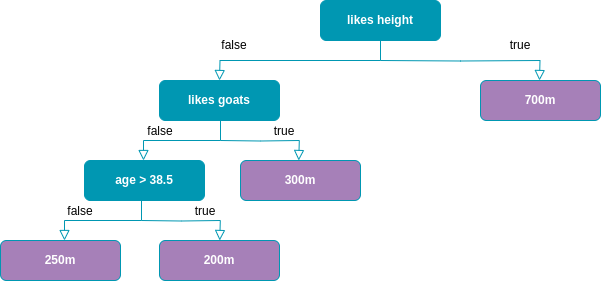

The diagram above was exported from draw.io. Its source (the exported page's mxGraphModel, read from the mxfile embedded in the PNG):
<mxGraphModel dx="1364" dy="913" grid="1" gridSize="10" guides="1" tooltips="1" connect="1" arrows="1" fold="1" page="1" pageScale="1" pageWidth="827" pageHeight="1169" math="0" shadow="0">
  <root>
    <mxCell id="0" />
    <mxCell id="1" parent="0" />
    <mxCell id="7ybJqyZVo-lREKUy7coq-1" value="" style="rounded=0;html=1;jettySize=auto;orthogonalLoop=1;fontSize=11;endArrow=block;endFill=0;endSize=8;strokeWidth=1;shadow=0;labelBackgroundColor=none;edgeStyle=orthogonalEdgeStyle;entryX=0.5;entryY=0;entryDx=0;entryDy=0;exitX=0.5;exitY=1;exitDx=0;exitDy=0;strokeColor=#0097B2;" parent="1" source="7ybJqyZVo-lREKUy7coq-2" edge="1">
      <mxGeometry relative="1" as="geometry">
        <mxPoint x="219" y="200" as="targetPoint" />
      </mxGeometry>
    </mxCell>
    <mxCell id="7ybJqyZVo-lREKUy7coq-2" value="&lt;font color=&quot;#ffffff&quot;&gt;&lt;b&gt;likes height&lt;/b&gt;&lt;/font&gt;" style="rounded=1;whiteSpace=wrap;html=1;fontSize=12;glass=0;strokeWidth=1;shadow=0;fillColor=#0097B2;strokeColor=#0097B2;" parent="1" vertex="1">
      <mxGeometry x="320" y="120" width="120" height="40" as="geometry" />
    </mxCell>
    <mxCell id="7ybJqyZVo-lREKUy7coq-11" value="" style="rounded=0;html=1;jettySize=auto;orthogonalLoop=1;fontSize=11;endArrow=block;endFill=0;endSize=8;strokeWidth=1;shadow=0;labelBackgroundColor=none;edgeStyle=orthogonalEdgeStyle;entryX=0.5;entryY=0;entryDx=0;entryDy=0;strokeColor=#0097B2;" parent="1" edge="1">
      <mxGeometry relative="1" as="geometry">
        <mxPoint x="380" y="180" as="sourcePoint" />
        <mxPoint x="539" y="200" as="targetPoint" />
      </mxGeometry>
    </mxCell>
    <mxCell id="7ybJqyZVo-lREKUy7coq-15" value="true" style="text;html=1;strokeColor=none;fillColor=none;align=center;verticalAlign=middle;whiteSpace=wrap;rounded=0;" parent="1" vertex="1">
      <mxGeometry x="490" y="150" width="60" height="30" as="geometry" />
    </mxCell>
    <mxCell id="czRnGx9iezv_RPsm4QOs-11" value="false" style="text;html=1;strokeColor=none;fillColor=none;align=center;verticalAlign=middle;whiteSpace=wrap;rounded=0;" parent="1" vertex="1">
      <mxGeometry x="204" y="150" width="60" height="30" as="geometry" />
    </mxCell>
    <mxCell id="FYqFEonX0-NMNuPNf6QI-1" value="&lt;font color=&quot;#ffffff&quot;&gt;&lt;b&gt;likes goats&lt;/b&gt;&lt;/font&gt;" style="rounded=1;whiteSpace=wrap;html=1;fontSize=12;glass=0;strokeWidth=1;shadow=0;fillColor=#0097B2;strokeColor=#0097B2;" parent="1" vertex="1">
      <mxGeometry x="159" y="200" width="120" height="40" as="geometry" />
    </mxCell>
    <mxCell id="FYqFEonX0-NMNuPNf6QI-3" value="&lt;font color=&quot;#ffffff&quot;&gt;&lt;b&gt;age &amp;gt; 38.5&lt;/b&gt;&lt;/font&gt;" style="rounded=1;whiteSpace=wrap;html=1;fontSize=12;glass=0;strokeWidth=1;shadow=0;fillColor=#0097B2;strokeColor=#0097B2;" parent="1" vertex="1">
      <mxGeometry x="84" y="280" width="120" height="40" as="geometry" />
    </mxCell>
    <mxCell id="FYqFEonX0-NMNuPNf6QI-4" value="&lt;font color=&quot;#ffffff&quot;&gt;&lt;b&gt;300m&lt;/b&gt;&lt;/font&gt;" style="rounded=1;whiteSpace=wrap;html=1;fontSize=12;glass=0;strokeWidth=1;shadow=0;fillColor=#A680B8;strokeColor=#0097B2;" parent="1" vertex="1">
      <mxGeometry x="240" y="280" width="120" height="40" as="geometry" />
    </mxCell>
    <mxCell id="FYqFEonX0-NMNuPNf6QI-6" value="&lt;font color=&quot;#ffffff&quot;&gt;&lt;b&gt;700m&lt;/b&gt;&lt;/font&gt;" style="rounded=1;whiteSpace=wrap;html=1;fontSize=12;glass=0;strokeWidth=1;shadow=0;fillColor=#A680B8;strokeColor=#0097B2;" parent="1" vertex="1">
      <mxGeometry x="480" y="200" width="120" height="40" as="geometry" />
    </mxCell>
    <mxCell id="FYqFEonX0-NMNuPNf6QI-7" value="&lt;font color=&quot;#ffffff&quot;&gt;&lt;b&gt;250m&lt;/b&gt;&lt;/font&gt;" style="rounded=1;whiteSpace=wrap;html=1;fontSize=12;glass=0;strokeWidth=1;shadow=0;fillColor=#A680B8;strokeColor=#0097B2;" parent="1" vertex="1">
      <mxGeometry y="360" width="120" height="40" as="geometry" />
    </mxCell>
    <mxCell id="FYqFEonX0-NMNuPNf6QI-8" value="&lt;font color=&quot;#ffffff&quot;&gt;&lt;b&gt;200m&lt;/b&gt;&lt;/font&gt;" style="rounded=1;whiteSpace=wrap;html=1;fontSize=12;glass=0;strokeWidth=1;shadow=0;fillColor=#A680B8;strokeColor=#0097B2;" parent="1" vertex="1">
      <mxGeometry x="159" y="360" width="120" height="40" as="geometry" />
    </mxCell>
    <mxCell id="FYqFEonX0-NMNuPNf6QI-11" value="" style="rounded=0;html=1;jettySize=auto;orthogonalLoop=1;fontSize=11;endArrow=block;endFill=0;endSize=8;strokeWidth=1;shadow=0;labelBackgroundColor=none;edgeStyle=orthogonalEdgeStyle;exitX=0.5;exitY=1;exitDx=0;exitDy=0;strokeColor=#0097B2;" parent="1" edge="1">
      <mxGeometry relative="1" as="geometry">
        <mxPoint x="64" y="360" as="targetPoint" />
        <mxPoint x="141" y="320" as="sourcePoint" />
        <Array as="points">
          <mxPoint x="141" y="340" />
          <mxPoint x="64" y="340" />
        </Array>
      </mxGeometry>
    </mxCell>
    <mxCell id="FYqFEonX0-NMNuPNf6QI-12" value="" style="rounded=0;html=1;jettySize=auto;orthogonalLoop=1;fontSize=11;endArrow=block;endFill=0;endSize=8;strokeWidth=1;shadow=0;labelBackgroundColor=none;edgeStyle=orthogonalEdgeStyle;entryX=0.5;entryY=0;entryDx=0;entryDy=0;strokeColor=#0097B2;" parent="1" edge="1">
      <mxGeometry relative="1" as="geometry">
        <mxPoint x="220" y="260" as="sourcePoint" />
        <mxPoint x="298.25" y="280" as="targetPoint" />
      </mxGeometry>
    </mxCell>
    <mxCell id="FYqFEonX0-NMNuPNf6QI-14" value="" style="rounded=0;html=1;jettySize=auto;orthogonalLoop=1;fontSize=11;endArrow=block;endFill=0;endSize=8;strokeWidth=1;shadow=0;labelBackgroundColor=none;edgeStyle=orthogonalEdgeStyle;entryX=0.5;entryY=0;entryDx=0;entryDy=0;strokeColor=#0097B2;" parent="1" edge="1">
      <mxGeometry relative="1" as="geometry">
        <mxPoint x="141" y="340" as="sourcePoint" />
        <mxPoint x="219.25" y="360" as="targetPoint" />
      </mxGeometry>
    </mxCell>
    <mxCell id="FYqFEonX0-NMNuPNf6QI-18" value="" style="rounded=0;html=1;jettySize=auto;orthogonalLoop=1;fontSize=11;endArrow=block;endFill=0;endSize=8;strokeWidth=1;shadow=0;labelBackgroundColor=none;edgeStyle=orthogonalEdgeStyle;exitX=0.5;exitY=1;exitDx=0;exitDy=0;strokeColor=#0097B2;" parent="1" edge="1">
      <mxGeometry relative="1" as="geometry">
        <mxPoint x="143" y="280" as="targetPoint" />
        <mxPoint x="220" y="240" as="sourcePoint" />
        <Array as="points">
          <mxPoint x="220" y="260" />
          <mxPoint x="143" y="260" />
        </Array>
      </mxGeometry>
    </mxCell>
    <mxCell id="FYqFEonX0-NMNuPNf6QI-21" value="true" style="text;html=1;strokeColor=none;fillColor=none;align=center;verticalAlign=middle;whiteSpace=wrap;rounded=0;" parent="1" vertex="1">
      <mxGeometry x="254" y="236" width="60" height="30" as="geometry" />
    </mxCell>
    <mxCell id="FYqFEonX0-NMNuPNf6QI-22" value="true" style="text;html=1;strokeColor=none;fillColor=none;align=center;verticalAlign=middle;whiteSpace=wrap;rounded=0;" parent="1" vertex="1">
      <mxGeometry x="175" y="316" width="60" height="30" as="geometry" />
    </mxCell>
    <mxCell id="FYqFEonX0-NMNuPNf6QI-23" value="false" style="text;html=1;strokeColor=none;fillColor=none;align=center;verticalAlign=middle;whiteSpace=wrap;rounded=0;" parent="1" vertex="1">
      <mxGeometry x="130" y="236" width="60" height="30" as="geometry" />
    </mxCell>
    <mxCell id="FYqFEonX0-NMNuPNf6QI-24" value="false" style="text;html=1;strokeColor=none;fillColor=none;align=center;verticalAlign=middle;whiteSpace=wrap;rounded=0;" parent="1" vertex="1">
      <mxGeometry x="50" y="316" width="60" height="30" as="geometry" />
    </mxCell>
  </root>
</mxGraphModel>